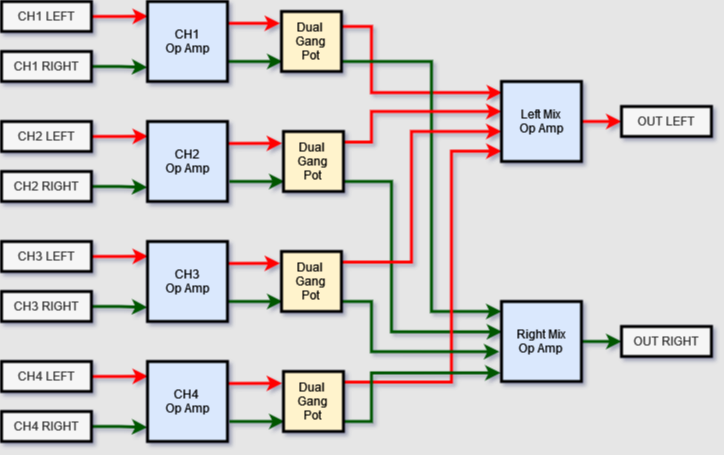

The diagram above was exported from draw.io. Its source (the exported page's mxGraphModel, read from the mxfile embedded in the PNG):
<mxGraphModel dx="1046" dy="620" grid="1" gridSize="10" guides="1" tooltips="1" connect="1" arrows="1" fold="1" page="1" pageScale="1" pageWidth="827" pageHeight="1169" background="#E6E6E6" math="0" shadow="1">
  <root>
    <mxCell id="0" />
    <mxCell id="1" parent="0" />
    <mxCell id="JbQscpGjySDhf2pyytg5-2" style="rounded=0;orthogonalLoop=1;jettySize=auto;html=1;entryX=-0.024;entryY=0.197;entryDx=0;entryDy=0;entryPerimeter=0;exitX=0.976;exitY=0.273;exitDx=0;exitDy=0;exitPerimeter=0;strokeColor=#FF0000;strokeWidth=3;" edge="1" parent="1" source="lzDI77-T3gpdR1m4JwA1-1" target="JbQscpGjySDhf2pyytg5-1">
      <mxGeometry relative="1" as="geometry">
        <mxPoint x="279" y="60" as="sourcePoint" />
      </mxGeometry>
    </mxCell>
    <mxCell id="lzDI77-T3gpdR1m4JwA1-1" value="&lt;div&gt;CH1&lt;/div&gt;&lt;div&gt;Op Amp&lt;/div&gt;" style="whiteSpace=wrap;html=1;aspect=fixed;fillColor=#dae8fc;strokeColor=#6c8ebf;" parent="1" vertex="1">
      <mxGeometry x="195" y="40" width="80" height="80" as="geometry" />
    </mxCell>
    <mxCell id="lzDI77-T3gpdR1m4JwA1-42" style="edgeStyle=orthogonalEdgeStyle;rounded=0;orthogonalLoop=1;jettySize=auto;html=1;exitX=1;exitY=0.5;exitDx=0;exitDy=0;strokeColor=#005700;strokeWidth=3;" parent="1" source="lzDI77-T3gpdR1m4JwA1-14" target="lzDI77-T3gpdR1m4JwA1-36" edge="1">
      <mxGeometry relative="1" as="geometry" />
    </mxCell>
    <mxCell id="lzDI77-T3gpdR1m4JwA1-14" value="&lt;div&gt;Right Mix&lt;br&gt;&lt;/div&gt;&lt;div&gt;Op Amp&lt;/div&gt;" style="whiteSpace=wrap;html=1;aspect=fixed;fillColor=#dae8fc;strokeColor=#6c8ebf;" parent="1" vertex="1">
      <mxGeometry x="549" y="340" width="80" height="80" as="geometry" />
    </mxCell>
    <mxCell id="lzDI77-T3gpdR1m4JwA1-16" style="edgeStyle=orthogonalEdgeStyle;rounded=0;orthogonalLoop=1;jettySize=auto;html=1;entryX=-0.002;entryY=0.823;entryDx=0;entryDy=0;entryPerimeter=0;exitX=1;exitY=0.5;exitDx=0;exitDy=0;fillColor=#008a00;strokeColor=#005700;strokeWidth=3;" parent="1" source="lzDI77-T3gpdR1m4JwA1-19" target="lzDI77-T3gpdR1m4JwA1-1" edge="1">
      <mxGeometry relative="1" as="geometry">
        <mxPoint x="124" y="112.49999999999994" as="sourcePoint" />
        <mxPoint x="179" y="130" as="targetPoint" />
      </mxGeometry>
    </mxCell>
    <mxCell id="lzDI77-T3gpdR1m4JwA1-17" style="edgeStyle=orthogonalEdgeStyle;rounded=0;orthogonalLoop=1;jettySize=auto;html=1;entryX=0.006;entryY=0.185;entryDx=0;entryDy=0;entryPerimeter=0;exitX=1;exitY=0.5;exitDx=0;exitDy=0;strokeColor=#FF0000;strokeWidth=3;" parent="1" source="lzDI77-T3gpdR1m4JwA1-18" target="lzDI77-T3gpdR1m4JwA1-1" edge="1">
      <mxGeometry relative="1" as="geometry">
        <mxPoint x="119" y="54.99999999999994" as="sourcePoint" />
      </mxGeometry>
    </mxCell>
    <mxCell id="lzDI77-T3gpdR1m4JwA1-18" value="CH1 LEFT" style="rounded=0;whiteSpace=wrap;html=1;fillColor=#f5f5f5;fontColor=#333333;strokeColor=#000000;" parent="1" vertex="1">
      <mxGeometry x="49" y="40" width="90" height="30" as="geometry" />
    </mxCell>
    <mxCell id="lzDI77-T3gpdR1m4JwA1-19" value="CH1 RIGHT" style="rounded=0;whiteSpace=wrap;html=1;fillColor=#f5f5f5;fontColor=#333333;strokeColor=#000000;" parent="1" vertex="1">
      <mxGeometry x="49" y="90" width="90" height="30" as="geometry" />
    </mxCell>
    <mxCell id="lzDI77-T3gpdR1m4JwA1-20" value="&lt;div&gt;CH2&lt;/div&gt;&lt;div&gt;Op Amp&lt;/div&gt;" style="whiteSpace=wrap;html=1;aspect=fixed;fillColor=#dae8fc;strokeColor=#6c8ebf;" parent="1" vertex="1">
      <mxGeometry x="195" y="160" width="80" height="80" as="geometry" />
    </mxCell>
    <mxCell id="lzDI77-T3gpdR1m4JwA1-21" style="edgeStyle=orthogonalEdgeStyle;rounded=0;orthogonalLoop=1;jettySize=auto;html=1;entryX=-0.002;entryY=0.823;entryDx=0;entryDy=0;entryPerimeter=0;exitX=1;exitY=0.5;exitDx=0;exitDy=0;fillColor=#008a00;strokeColor=#005700;strokeWidth=3;" parent="1" source="lzDI77-T3gpdR1m4JwA1-24" target="lzDI77-T3gpdR1m4JwA1-20" edge="1">
      <mxGeometry relative="1" as="geometry">
        <mxPoint x="124" y="232.49999999999994" as="sourcePoint" />
        <mxPoint x="179" y="250" as="targetPoint" />
      </mxGeometry>
    </mxCell>
    <mxCell id="lzDI77-T3gpdR1m4JwA1-22" style="edgeStyle=orthogonalEdgeStyle;rounded=0;orthogonalLoop=1;jettySize=auto;html=1;entryX=0.006;entryY=0.185;entryDx=0;entryDy=0;entryPerimeter=0;exitX=1;exitY=0.5;exitDx=0;exitDy=0;strokeColor=#FF0000;strokeWidth=3;" parent="1" source="lzDI77-T3gpdR1m4JwA1-23" target="lzDI77-T3gpdR1m4JwA1-20" edge="1">
      <mxGeometry relative="1" as="geometry">
        <mxPoint x="119" y="174.99999999999994" as="sourcePoint" />
      </mxGeometry>
    </mxCell>
    <mxCell id="lzDI77-T3gpdR1m4JwA1-23" value="CH2 LEFT" style="rounded=0;whiteSpace=wrap;html=1;fillColor=#f5f5f5;fontColor=#333333;strokeColor=#000000;" parent="1" vertex="1">
      <mxGeometry x="49" y="160" width="90" height="30" as="geometry" />
    </mxCell>
    <mxCell id="lzDI77-T3gpdR1m4JwA1-24" value="CH2 RIGHT" style="rounded=0;whiteSpace=wrap;html=1;fillColor=#f5f5f5;fontColor=#333333;strokeColor=#000000;" parent="1" vertex="1">
      <mxGeometry x="49" y="210" width="90" height="30" as="geometry" />
    </mxCell>
    <mxCell id="lzDI77-T3gpdR1m4JwA1-25" value="&lt;div&gt;CH3&lt;/div&gt;&lt;div&gt;Op Amp&lt;/div&gt;" style="whiteSpace=wrap;html=1;aspect=fixed;fillColor=#dae8fc;strokeColor=#6c8ebf;" parent="1" vertex="1">
      <mxGeometry x="195" y="280" width="80" height="80" as="geometry" />
    </mxCell>
    <mxCell id="lzDI77-T3gpdR1m4JwA1-26" style="edgeStyle=orthogonalEdgeStyle;rounded=0;orthogonalLoop=1;jettySize=auto;html=1;entryX=-0.002;entryY=0.823;entryDx=0;entryDy=0;entryPerimeter=0;exitX=1;exitY=0.5;exitDx=0;exitDy=0;fillColor=#008a00;strokeColor=#005700;strokeWidth=3;" parent="1" source="lzDI77-T3gpdR1m4JwA1-29" target="lzDI77-T3gpdR1m4JwA1-25" edge="1">
      <mxGeometry relative="1" as="geometry">
        <mxPoint x="124" y="352.49999999999994" as="sourcePoint" />
        <mxPoint x="179" y="370" as="targetPoint" />
      </mxGeometry>
    </mxCell>
    <mxCell id="lzDI77-T3gpdR1m4JwA1-27" style="edgeStyle=orthogonalEdgeStyle;rounded=0;orthogonalLoop=1;jettySize=auto;html=1;entryX=0.006;entryY=0.185;entryDx=0;entryDy=0;entryPerimeter=0;exitX=1;exitY=0.5;exitDx=0;exitDy=0;strokeColor=#FF0000;strokeWidth=3;" parent="1" source="lzDI77-T3gpdR1m4JwA1-28" target="lzDI77-T3gpdR1m4JwA1-25" edge="1">
      <mxGeometry relative="1" as="geometry">
        <mxPoint x="119" y="294.99999999999994" as="sourcePoint" />
      </mxGeometry>
    </mxCell>
    <mxCell id="lzDI77-T3gpdR1m4JwA1-28" value="CH3 LEFT" style="rounded=0;whiteSpace=wrap;html=1;fillColor=#f5f5f5;fontColor=#333333;strokeColor=#000000;" parent="1" vertex="1">
      <mxGeometry x="49" y="280" width="90" height="30" as="geometry" />
    </mxCell>
    <mxCell id="lzDI77-T3gpdR1m4JwA1-29" value="CH3 RIGHT" style="rounded=0;whiteSpace=wrap;html=1;fillColor=#f5f5f5;fontColor=#333333;strokeColor=#000000;" parent="1" vertex="1">
      <mxGeometry x="49" y="330" width="90" height="30" as="geometry" />
    </mxCell>
    <mxCell id="lzDI77-T3gpdR1m4JwA1-30" value="&lt;div&gt;CH4&amp;nbsp;&lt;/div&gt;&lt;div&gt;Op Amp&lt;/div&gt;" style="whiteSpace=wrap;html=1;aspect=fixed;fillColor=#dae8fc;strokeColor=#6c8ebf;" parent="1" vertex="1">
      <mxGeometry x="195" y="400" width="80" height="80" as="geometry" />
    </mxCell>
    <mxCell id="lzDI77-T3gpdR1m4JwA1-31" style="edgeStyle=orthogonalEdgeStyle;rounded=0;orthogonalLoop=1;jettySize=auto;html=1;entryX=-0.002;entryY=0.823;entryDx=0;entryDy=0;entryPerimeter=0;exitX=1;exitY=0.5;exitDx=0;exitDy=0;fillColor=#008a00;strokeColor=#005700;strokeWidth=3;" parent="1" source="lzDI77-T3gpdR1m4JwA1-34" target="lzDI77-T3gpdR1m4JwA1-30" edge="1">
      <mxGeometry relative="1" as="geometry">
        <mxPoint x="124" y="472.49999999999994" as="sourcePoint" />
        <mxPoint x="179" y="490" as="targetPoint" />
      </mxGeometry>
    </mxCell>
    <mxCell id="lzDI77-T3gpdR1m4JwA1-32" style="edgeStyle=orthogonalEdgeStyle;rounded=0;orthogonalLoop=1;jettySize=auto;html=1;entryX=0.006;entryY=0.185;entryDx=0;entryDy=0;entryPerimeter=0;exitX=1;exitY=0.5;exitDx=0;exitDy=0;strokeColor=#FF0000;strokeWidth=3;" parent="1" source="lzDI77-T3gpdR1m4JwA1-33" target="lzDI77-T3gpdR1m4JwA1-30" edge="1">
      <mxGeometry relative="1" as="geometry">
        <mxPoint x="119" y="414.99999999999994" as="sourcePoint" />
      </mxGeometry>
    </mxCell>
    <mxCell id="lzDI77-T3gpdR1m4JwA1-33" value="CH4 LEFT" style="rounded=0;whiteSpace=wrap;html=1;fillColor=#f5f5f5;fontColor=#333333;strokeColor=#000000;" parent="1" vertex="1">
      <mxGeometry x="49" y="400" width="90" height="30" as="geometry" />
    </mxCell>
    <mxCell id="lzDI77-T3gpdR1m4JwA1-34" value="CH4 RIGHT" style="rounded=0;whiteSpace=wrap;html=1;fillColor=#f5f5f5;fontColor=#333333;strokeColor=#000000;" parent="1" vertex="1">
      <mxGeometry x="49" y="450" width="90" height="30" as="geometry" />
    </mxCell>
    <mxCell id="lzDI77-T3gpdR1m4JwA1-35" value="OUT LEFT" style="rounded=0;whiteSpace=wrap;html=1;fillColor=#f5f5f5;fontColor=#333333;strokeColor=#666666;" parent="1" vertex="1">
      <mxGeometry x="669" y="145" width="90" height="30" as="geometry" />
    </mxCell>
    <mxCell id="lzDI77-T3gpdR1m4JwA1-36" value="OUT RIGHT" style="rounded=0;whiteSpace=wrap;html=1;fillColor=#f5f5f5;fontColor=#333333;strokeColor=#666666;" parent="1" vertex="1">
      <mxGeometry x="669" y="365" width="90" height="30" as="geometry" />
    </mxCell>
    <mxCell id="JbQscpGjySDhf2pyytg5-5" style="edgeStyle=orthogonalEdgeStyle;rounded=0;orthogonalLoop=1;jettySize=auto;html=1;entryX=0.007;entryY=0.139;entryDx=0;entryDy=0;exitX=1;exitY=0.25;exitDx=0;exitDy=0;entryPerimeter=0;strokeColor=#FF0000;strokeWidth=3;" edge="1" parent="1" source="JbQscpGjySDhf2pyytg5-1" target="JbQscpGjySDhf2pyytg5-4">
      <mxGeometry relative="1" as="geometry">
        <Array as="points">
          <mxPoint x="419" y="65" />
          <mxPoint x="419" y="131" />
        </Array>
      </mxGeometry>
    </mxCell>
    <mxCell id="JbQscpGjySDhf2pyytg5-19" style="edgeStyle=orthogonalEdgeStyle;rounded=0;orthogonalLoop=1;jettySize=auto;html=1;fillColor=#008a00;strokeColor=#005700;strokeWidth=3;" edge="1" parent="1" source="JbQscpGjySDhf2pyytg5-1" target="lzDI77-T3gpdR1m4JwA1-14">
      <mxGeometry relative="1" as="geometry">
        <Array as="points">
          <mxPoint x="479" y="100" />
          <mxPoint x="479" y="350" />
        </Array>
      </mxGeometry>
    </mxCell>
    <mxCell id="JbQscpGjySDhf2pyytg5-1" value="&lt;div&gt;Dual&amp;nbsp;&lt;/div&gt;&lt;div&gt;Gang &lt;br&gt;&lt;/div&gt;&lt;div&gt;Pot&lt;br&gt;&lt;/div&gt;" style="whiteSpace=wrap;html=1;aspect=fixed;fillColor=#fff2cc;strokeColor=#d6b656;" vertex="1" parent="1">
      <mxGeometry x="329" y="50" width="60" height="60" as="geometry" />
    </mxCell>
    <mxCell id="JbQscpGjySDhf2pyytg5-3" style="rounded=0;orthogonalLoop=1;jettySize=auto;html=1;entryX=-0.024;entryY=0.197;entryDx=0;entryDy=0;entryPerimeter=0;exitX=0.976;exitY=0.273;exitDx=0;exitDy=0;exitPerimeter=0;fillColor=#008a00;strokeColor=#005700;strokeWidth=3;" edge="1" parent="1">
      <mxGeometry relative="1" as="geometry">
        <mxPoint x="275" y="100" as="sourcePoint" />
        <mxPoint x="330" y="100" as="targetPoint" />
      </mxGeometry>
    </mxCell>
    <mxCell id="JbQscpGjySDhf2pyytg5-15" style="edgeStyle=orthogonalEdgeStyle;rounded=0;orthogonalLoop=1;jettySize=auto;html=1;entryX=0;entryY=0.5;entryDx=0;entryDy=0;strokeColor=#FF0000;strokeWidth=3;" edge="1" parent="1" source="JbQscpGjySDhf2pyytg5-4" target="lzDI77-T3gpdR1m4JwA1-35">
      <mxGeometry relative="1" as="geometry" />
    </mxCell>
    <mxCell id="JbQscpGjySDhf2pyytg5-4" value="&lt;div&gt;Left Mix&lt;br&gt;&lt;/div&gt;&lt;div&gt;Op Amp&lt;/div&gt;" style="whiteSpace=wrap;html=1;aspect=fixed;fillColor=#dae8fc;strokeColor=#6c8ebf;" vertex="1" parent="1">
      <mxGeometry x="549" y="120" width="80" height="80" as="geometry" />
    </mxCell>
    <mxCell id="JbQscpGjySDhf2pyytg5-6" style="rounded=0;orthogonalLoop=1;jettySize=auto;html=1;entryX=-0.024;entryY=0.197;entryDx=0;entryDy=0;entryPerimeter=0;exitX=0.976;exitY=0.273;exitDx=0;exitDy=0;exitPerimeter=0;strokeColor=#FF0000;strokeWidth=3;" edge="1" parent="1" target="JbQscpGjySDhf2pyytg5-7">
      <mxGeometry relative="1" as="geometry">
        <mxPoint x="275" y="182" as="sourcePoint" />
      </mxGeometry>
    </mxCell>
    <mxCell id="JbQscpGjySDhf2pyytg5-16" style="edgeStyle=orthogonalEdgeStyle;rounded=0;orthogonalLoop=1;jettySize=auto;html=1;exitX=0.999;exitY=0.177;exitDx=0;exitDy=0;exitPerimeter=0;strokeColor=#FF0000;strokeWidth=3;" edge="1" parent="1" source="JbQscpGjySDhf2pyytg5-7">
      <mxGeometry relative="1" as="geometry">
        <mxPoint x="549" y="150" as="targetPoint" />
        <Array as="points">
          <mxPoint x="419" y="181" />
          <mxPoint x="419" y="150" />
        </Array>
      </mxGeometry>
    </mxCell>
    <mxCell id="JbQscpGjySDhf2pyytg5-20" style="edgeStyle=orthogonalEdgeStyle;rounded=0;orthogonalLoop=1;jettySize=auto;html=1;entryX=0.008;entryY=0.379;entryDx=0;entryDy=0;entryPerimeter=0;fillColor=#008a00;strokeColor=#005700;strokeWidth=3;" edge="1" parent="1" source="JbQscpGjySDhf2pyytg5-7" target="lzDI77-T3gpdR1m4JwA1-14">
      <mxGeometry relative="1" as="geometry">
        <Array as="points">
          <mxPoint x="439" y="220" />
          <mxPoint x="439" y="370" />
        </Array>
      </mxGeometry>
    </mxCell>
    <mxCell id="JbQscpGjySDhf2pyytg5-7" value="&lt;div&gt;Dual&amp;nbsp;&lt;/div&gt;&lt;div&gt;Gang &lt;br&gt;&lt;/div&gt;&lt;div&gt;Pot&lt;br&gt;&lt;/div&gt;" style="whiteSpace=wrap;html=1;aspect=fixed;fillColor=#fff2cc;strokeColor=#d6b656;" vertex="1" parent="1">
      <mxGeometry x="331" y="170" width="60" height="60" as="geometry" />
    </mxCell>
    <mxCell id="JbQscpGjySDhf2pyytg5-8" style="rounded=0;orthogonalLoop=1;jettySize=auto;html=1;entryX=-0.024;entryY=0.197;entryDx=0;entryDy=0;entryPerimeter=0;exitX=0.976;exitY=0.273;exitDx=0;exitDy=0;exitPerimeter=0;fillColor=#008a00;strokeColor=#005700;strokeWidth=3;" edge="1" parent="1">
      <mxGeometry relative="1" as="geometry">
        <mxPoint x="277" y="220" as="sourcePoint" />
        <mxPoint x="332" y="220" as="targetPoint" />
      </mxGeometry>
    </mxCell>
    <mxCell id="JbQscpGjySDhf2pyytg5-9" style="rounded=0;orthogonalLoop=1;jettySize=auto;html=1;entryX=-0.024;entryY=0.197;entryDx=0;entryDy=0;entryPerimeter=0;exitX=0.976;exitY=0.273;exitDx=0;exitDy=0;exitPerimeter=0;strokeColor=#FF0000;strokeWidth=3;" edge="1" parent="1" target="JbQscpGjySDhf2pyytg5-10">
      <mxGeometry relative="1" as="geometry">
        <mxPoint x="273" y="302" as="sourcePoint" />
      </mxGeometry>
    </mxCell>
    <mxCell id="JbQscpGjySDhf2pyytg5-17" style="edgeStyle=orthogonalEdgeStyle;rounded=0;orthogonalLoop=1;jettySize=auto;html=1;exitX=1.009;exitY=0.177;exitDx=0;exitDy=0;exitPerimeter=0;strokeColor=#FF0000;strokeWidth=3;" edge="1" parent="1" source="JbQscpGjySDhf2pyytg5-10">
      <mxGeometry relative="1" as="geometry">
        <mxPoint x="549" y="170" as="targetPoint" />
        <Array as="points">
          <mxPoint x="459" y="301" />
          <mxPoint x="459" y="170" />
        </Array>
      </mxGeometry>
    </mxCell>
    <mxCell id="JbQscpGjySDhf2pyytg5-10" value="&lt;div&gt;Dual&amp;nbsp;&lt;/div&gt;&lt;div&gt;Gang &lt;br&gt;&lt;/div&gt;&lt;div&gt;Pot&lt;br&gt;&lt;/div&gt;" style="whiteSpace=wrap;html=1;aspect=fixed;fillColor=#fff2cc;strokeColor=#d6b656;" vertex="1" parent="1">
      <mxGeometry x="329" y="290" width="60" height="60" as="geometry" />
    </mxCell>
    <mxCell id="JbQscpGjySDhf2pyytg5-11" style="rounded=0;orthogonalLoop=1;jettySize=auto;html=1;entryX=-0.024;entryY=0.197;entryDx=0;entryDy=0;entryPerimeter=0;exitX=0.976;exitY=0.273;exitDx=0;exitDy=0;exitPerimeter=0;fillColor=#008a00;strokeColor=#005700;strokeWidth=3;" edge="1" parent="1">
      <mxGeometry relative="1" as="geometry">
        <mxPoint x="275" y="340" as="sourcePoint" />
        <mxPoint x="330" y="340" as="targetPoint" />
      </mxGeometry>
    </mxCell>
    <mxCell id="JbQscpGjySDhf2pyytg5-12" style="rounded=0;orthogonalLoop=1;jettySize=auto;html=1;entryX=-0.024;entryY=0.197;entryDx=0;entryDy=0;entryPerimeter=0;exitX=0.976;exitY=0.273;exitDx=0;exitDy=0;exitPerimeter=0;strokeColor=#FF0000;strokeWidth=3;" edge="1" parent="1" target="JbQscpGjySDhf2pyytg5-13">
      <mxGeometry relative="1" as="geometry">
        <mxPoint x="275" y="422" as="sourcePoint" />
      </mxGeometry>
    </mxCell>
    <mxCell id="JbQscpGjySDhf2pyytg5-13" value="&lt;div&gt;Dual&amp;nbsp;&lt;/div&gt;&lt;div&gt;Gang &lt;br&gt;&lt;/div&gt;&lt;div&gt;Pot&lt;br&gt;&lt;/div&gt;" style="whiteSpace=wrap;html=1;aspect=fixed;fillColor=#fff2cc;strokeColor=#d6b656;" vertex="1" parent="1">
      <mxGeometry x="331" y="410" width="60" height="60" as="geometry" />
    </mxCell>
    <mxCell id="JbQscpGjySDhf2pyytg5-14" style="rounded=0;orthogonalLoop=1;jettySize=auto;html=1;entryX=-0.024;entryY=0.197;entryDx=0;entryDy=0;entryPerimeter=0;exitX=0.976;exitY=0.273;exitDx=0;exitDy=0;exitPerimeter=0;fillColor=#008a00;strokeColor=#005700;strokeWidth=3;" edge="1" parent="1">
      <mxGeometry relative="1" as="geometry">
        <mxPoint x="277" y="460" as="sourcePoint" />
        <mxPoint x="332" y="460" as="targetPoint" />
      </mxGeometry>
    </mxCell>
    <mxCell id="JbQscpGjySDhf2pyytg5-18" style="edgeStyle=orthogonalEdgeStyle;rounded=0;orthogonalLoop=1;jettySize=auto;html=1;entryX=0.001;entryY=0.871;entryDx=0;entryDy=0;exitX=1.007;exitY=0.177;exitDx=0;exitDy=0;exitPerimeter=0;strokeColor=#FF0000;strokeWidth=3;entryPerimeter=0;" edge="1" parent="1" source="JbQscpGjySDhf2pyytg5-13" target="JbQscpGjySDhf2pyytg5-4">
      <mxGeometry relative="1" as="geometry">
        <Array as="points">
          <mxPoint x="499" y="421" />
          <mxPoint x="499" y="190" />
        </Array>
      </mxGeometry>
    </mxCell>
    <mxCell id="JbQscpGjySDhf2pyytg5-21" style="edgeStyle=orthogonalEdgeStyle;rounded=0;orthogonalLoop=1;jettySize=auto;html=1;entryX=-0.027;entryY=0.627;entryDx=0;entryDy=0;entryPerimeter=0;fillColor=#008a00;strokeColor=#005700;strokeWidth=3;" edge="1" parent="1" source="JbQscpGjySDhf2pyytg5-10" target="lzDI77-T3gpdR1m4JwA1-14">
      <mxGeometry relative="1" as="geometry">
        <Array as="points">
          <mxPoint x="419" y="340" />
          <mxPoint x="419" y="390" />
        </Array>
      </mxGeometry>
    </mxCell>
    <mxCell id="JbQscpGjySDhf2pyytg5-22" style="edgeStyle=orthogonalEdgeStyle;rounded=0;orthogonalLoop=1;jettySize=auto;html=1;entryX=-0.012;entryY=0.892;entryDx=0;entryDy=0;entryPerimeter=0;fillColor=#008a00;strokeColor=#005700;strokeWidth=3;" edge="1" parent="1" source="JbQscpGjySDhf2pyytg5-13" target="lzDI77-T3gpdR1m4JwA1-14">
      <mxGeometry relative="1" as="geometry">
        <Array as="points">
          <mxPoint x="419" y="460" />
          <mxPoint x="419" y="411" />
        </Array>
      </mxGeometry>
    </mxCell>
    <mxCell id="JbQscpGjySDhf2pyytg5-27" value="CH1 LEFT" style="rounded=0;whiteSpace=wrap;html=1;fillColor=#f5f5f5;fontColor=#333333;strokeColor=#000000;strokeWidth=3;" vertex="1" parent="1">
      <mxGeometry x="49" y="40" width="90" height="30" as="geometry" />
    </mxCell>
    <mxCell id="JbQscpGjySDhf2pyytg5-28" value="CH1 RIGHT" style="rounded=0;whiteSpace=wrap;html=1;fillColor=#f5f5f5;fontColor=#333333;strokeColor=#000000;strokeWidth=3;" vertex="1" parent="1">
      <mxGeometry x="49" y="90" width="90" height="30" as="geometry" />
    </mxCell>
    <mxCell id="JbQscpGjySDhf2pyytg5-29" value="CH2 LEFT" style="rounded=0;whiteSpace=wrap;html=1;fillColor=#f5f5f5;fontColor=#333333;strokeColor=#000000;strokeWidth=3;" vertex="1" parent="1">
      <mxGeometry x="49" y="160" width="90" height="30" as="geometry" />
    </mxCell>
    <mxCell id="JbQscpGjySDhf2pyytg5-30" value="CH2 RIGHT" style="rounded=0;whiteSpace=wrap;html=1;fillColor=#f5f5f5;fontColor=#333333;strokeColor=#000000;strokeWidth=3;" vertex="1" parent="1">
      <mxGeometry x="49" y="210" width="90" height="30" as="geometry" />
    </mxCell>
    <mxCell id="JbQscpGjySDhf2pyytg5-31" value="CH3 LEFT" style="rounded=0;whiteSpace=wrap;html=1;fillColor=#f5f5f5;fontColor=#333333;strokeColor=#000000;strokeWidth=3;" vertex="1" parent="1">
      <mxGeometry x="49" y="280" width="90" height="30" as="geometry" />
    </mxCell>
    <mxCell id="JbQscpGjySDhf2pyytg5-32" value="CH3 RIGHT" style="rounded=0;whiteSpace=wrap;html=1;fillColor=#f5f5f5;fontColor=#333333;strokeColor=#000000;strokeWidth=3;" vertex="1" parent="1">
      <mxGeometry x="49" y="330" width="90" height="30" as="geometry" />
    </mxCell>
    <mxCell id="JbQscpGjySDhf2pyytg5-33" value="CH4 LEFT" style="rounded=0;whiteSpace=wrap;html=1;fillColor=#f5f5f5;fontColor=#333333;strokeColor=#000000;strokeWidth=3;" vertex="1" parent="1">
      <mxGeometry x="49" y="400" width="90" height="30" as="geometry" />
    </mxCell>
    <mxCell id="JbQscpGjySDhf2pyytg5-34" value="CH4 RIGHT" style="rounded=0;whiteSpace=wrap;html=1;fillColor=#f5f5f5;fontColor=#333333;strokeColor=#000000;strokeWidth=3;" vertex="1" parent="1">
      <mxGeometry x="49" y="450" width="90" height="30" as="geometry" />
    </mxCell>
    <mxCell id="JbQscpGjySDhf2pyytg5-35" value="&lt;div&gt;CH4&amp;nbsp;&lt;/div&gt;&lt;div&gt;Op Amp&lt;/div&gt;" style="whiteSpace=wrap;html=1;aspect=fixed;fillColor=#dae8fc;strokeColor=#000000;strokeWidth=3;" vertex="1" parent="1">
      <mxGeometry x="195" y="400" width="80" height="80" as="geometry" />
    </mxCell>
    <mxCell id="JbQscpGjySDhf2pyytg5-36" value="&lt;div&gt;CH3&lt;/div&gt;&lt;div&gt;Op Amp&lt;/div&gt;" style="whiteSpace=wrap;html=1;aspect=fixed;fillColor=#dae8fc;strokeColor=#000000;strokeWidth=3;" vertex="1" parent="1">
      <mxGeometry x="195" y="280" width="80" height="80" as="geometry" />
    </mxCell>
    <mxCell id="JbQscpGjySDhf2pyytg5-37" value="&lt;div&gt;CH2&lt;/div&gt;&lt;div&gt;Op Amp&lt;/div&gt;" style="whiteSpace=wrap;html=1;aspect=fixed;fillColor=#dae8fc;strokeColor=#000000;strokeWidth=3;" vertex="1" parent="1">
      <mxGeometry x="195" y="160" width="80" height="80" as="geometry" />
    </mxCell>
    <mxCell id="JbQscpGjySDhf2pyytg5-38" value="&lt;div&gt;CH1&lt;/div&gt;&lt;div&gt;Op Amp&lt;/div&gt;" style="whiteSpace=wrap;html=1;aspect=fixed;fillColor=#dae8fc;strokeColor=#000000;strokeWidth=3;" vertex="1" parent="1">
      <mxGeometry x="195" y="40" width="80" height="80" as="geometry" />
    </mxCell>
    <mxCell id="JbQscpGjySDhf2pyytg5-39" value="&lt;div&gt;Dual&amp;nbsp;&lt;/div&gt;&lt;div&gt;Gang &lt;br&gt;&lt;/div&gt;&lt;div&gt;Pot&lt;br&gt;&lt;/div&gt;" style="whiteSpace=wrap;html=1;aspect=fixed;fillColor=#fff2cc;strokeColor=#000000;strokeWidth=3;" vertex="1" parent="1">
      <mxGeometry x="329" y="50" width="60" height="60" as="geometry" />
    </mxCell>
    <mxCell id="JbQscpGjySDhf2pyytg5-40" value="&lt;div&gt;Dual&amp;nbsp;&lt;/div&gt;&lt;div&gt;Gang &lt;br&gt;&lt;/div&gt;&lt;div&gt;Pot&lt;br&gt;&lt;/div&gt;" style="whiteSpace=wrap;html=1;aspect=fixed;fillColor=#fff2cc;strokeColor=#000000;strokeWidth=3;" vertex="1" parent="1">
      <mxGeometry x="331" y="170" width="60" height="60" as="geometry" />
    </mxCell>
    <mxCell id="JbQscpGjySDhf2pyytg5-41" value="&lt;div&gt;Dual&amp;nbsp;&lt;/div&gt;&lt;div&gt;Gang &lt;br&gt;&lt;/div&gt;&lt;div&gt;Pot&lt;br&gt;&lt;/div&gt;" style="whiteSpace=wrap;html=1;aspect=fixed;fillColor=#fff2cc;strokeColor=#000000;strokeWidth=3;" vertex="1" parent="1">
      <mxGeometry x="329" y="290" width="60" height="60" as="geometry" />
    </mxCell>
    <mxCell id="JbQscpGjySDhf2pyytg5-42" value="&lt;div&gt;Dual&amp;nbsp;&lt;/div&gt;&lt;div&gt;Gang &lt;br&gt;&lt;/div&gt;&lt;div&gt;Pot&lt;br&gt;&lt;/div&gt;" style="whiteSpace=wrap;html=1;aspect=fixed;fillColor=#fff2cc;strokeColor=#000000;strokeWidth=3;" vertex="1" parent="1">
      <mxGeometry x="331" y="410" width="60" height="60" as="geometry" />
    </mxCell>
    <mxCell id="JbQscpGjySDhf2pyytg5-43" value="&lt;div&gt;Right Mix&lt;br&gt;&lt;/div&gt;&lt;div&gt;Op Amp&lt;/div&gt;" style="whiteSpace=wrap;html=1;aspect=fixed;fillColor=#dae8fc;strokeColor=#000000;strokeWidth=3;" vertex="1" parent="1">
      <mxGeometry x="549" y="340" width="80" height="80" as="geometry" />
    </mxCell>
    <mxCell id="JbQscpGjySDhf2pyytg5-44" value="&lt;div&gt;Left Mix&lt;br&gt;&lt;/div&gt;&lt;div&gt;Op Amp&lt;/div&gt;" style="whiteSpace=wrap;html=1;aspect=fixed;fillColor=#dae8fc;strokeColor=#000000;strokeWidth=3;" vertex="1" parent="1">
      <mxGeometry x="549" y="120" width="80" height="80" as="geometry" />
    </mxCell>
    <mxCell id="JbQscpGjySDhf2pyytg5-45" value="OUT LEFT" style="rounded=0;whiteSpace=wrap;html=1;fillColor=#f5f5f5;fontColor=#333333;strokeColor=#000000;strokeWidth=3;" vertex="1" parent="1">
      <mxGeometry x="669" y="145" width="90" height="30" as="geometry" />
    </mxCell>
    <mxCell id="JbQscpGjySDhf2pyytg5-46" value="OUT RIGHT" style="rounded=0;whiteSpace=wrap;html=1;fillColor=#f5f5f5;fontColor=#333333;strokeColor=#000000;strokeWidth=3;" vertex="1" parent="1">
      <mxGeometry x="669" y="365" width="90" height="30" as="geometry" />
    </mxCell>
  </root>
</mxGraphModel>